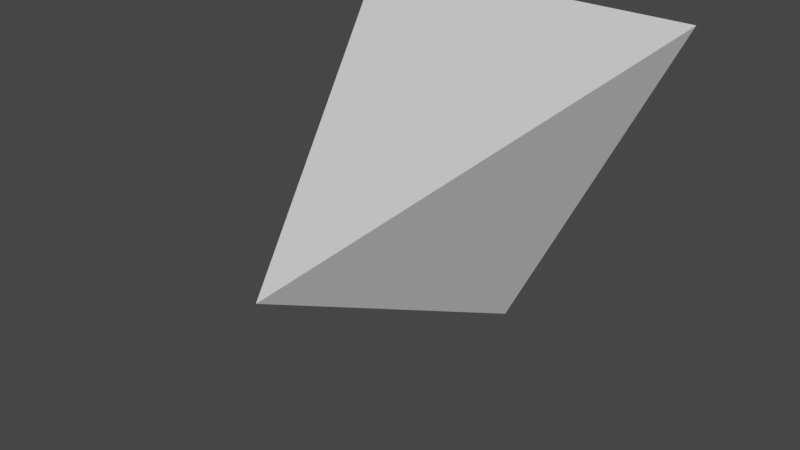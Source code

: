 # Source: claw.blend  (saved by Blender 2.90.8; exported with 4.5.12 LTS)
import bpy
from mathutils import Matrix  # noqa: F401  (used for matrix-valued properties, if any)

bpy.ops.wm.read_factory_settings(use_empty=True)
scene = bpy.context.scene
scene.name = 'Scene'

# ---- world
world_world = bpy.data.worlds.new('World'); scene.world = world_world
world_world.use_nodes = True; world_world.node_tree.nodes.clear()
_N = world_world.node_tree.nodes; _L = world_world.node_tree.links
n0 = _N.new('ShaderNodeOutputWorld'); n0.name = 'World Output'; n0.location = (300, 300)
n1 = _N.new('ShaderNodeBackground'); n1.name = 'Background'; n1.location = (10, 300)
n1.inputs[0].default_value = (0.05088, 0.05088, 0.05088, 1.0)
_L.new(n1.outputs[0], n0.inputs[0])
n0.is_active_output = True
world_world.color = (0.05088, 0.05088, 0.05088)
world_world.use_sun_shadow = False
world_world.sun_shadow_jitter_overblur = 0.0

# ---- meshes
me_cube = bpy.data.meshes.new('Cube')
me_cube.from_pydata([(0.0, -1.0, 0.0), (0.0, 1.0, -1.0), (-1.0, 1.0, 1.0), (1.0, 1.0, 1.0)], [], [(0, 2, 1), (1, 3, 0), (3, 2, 0), (1, 2, 3)])
_uv = me_cube.uv_layers.new(name='UVMap')
_uv.uv.foreach_set('vector', [0.0, 1.0, 1.0, 0.0, 0.0, 0.0, 0.0, 0.0, 1.0, 0.0, 0.0, 1.0, 0.0, 0.0, 1.0, 0.0, 0.0, 1.0, 0.0, 0.0, 0.0, 1.0, 1.0, 0.0])
me_cube.use_remesh_fix_poles = True
me_cube.use_remesh_preserve_attributes = False
me_cube.use_mirror_vertex_groups = False
me_cube.update()

# ---- objects
ob_cube = bpy.data.objects.new('Cube', me_cube)

# ---- transforms, parenting, visibility, modifiers, constraints
ob_cube.location = (0.0, 0.0, 0.0)
ob_cube.lineart.crease_threshold = 0.0

# ---- collection membership
scene.collection.objects.link(ob_cube)

# ---- scene / render settings (as saved in the file)
scene.frame_start = 1; scene.frame_end = 250; scene.frame_set(1)
scene.render.engine = 'BLENDER_EEVEE_NEXT'
scene.cycles.use_denoising = False
scene.cycles.samples = 128
scene.cycles.sampling_pattern = 'TABULATED_SOBOL'
scene.cycles.use_adaptive_sampling = False
scene.cycles.use_light_tree = False
scene.view_settings.view_transform = 'Filmic'
bpy.context.view_layer.update()

# ---- added for rendering (the .blend has no active camera and no usable light): camera, sun
cam_auto = bpy.data.cameras.new('AutoCamera')
cam_auto.lens = 50.0
cam_auto.sensor_width = 36.0
cam_auto.clip_end = 1000.0
ob_auto_camera = bpy.data.objects.new('AutoCamera', cam_auto)
scene.collection.objects.link(ob_auto_camera)
ob_auto_camera.location = (3.20507, -3.84609, 2.56406)
ob_auto_camera.rotation_euler = (1.09748, -7.21219e-08, 0.694738)
scene.camera = ob_auto_camera
light_auto_sun = bpy.data.lights.new('AutoSun', 'SUN')
light_auto_sun.energy = 3.0
light_auto_sun.angle = 0.0523599
ob_auto_sun = bpy.data.objects.new('AutoSun', light_auto_sun)
scene.collection.objects.link(ob_auto_sun)
ob_auto_sun.rotation_euler = (0.872665, 0.174533, 0.523599)
bpy.context.view_layer.update()
